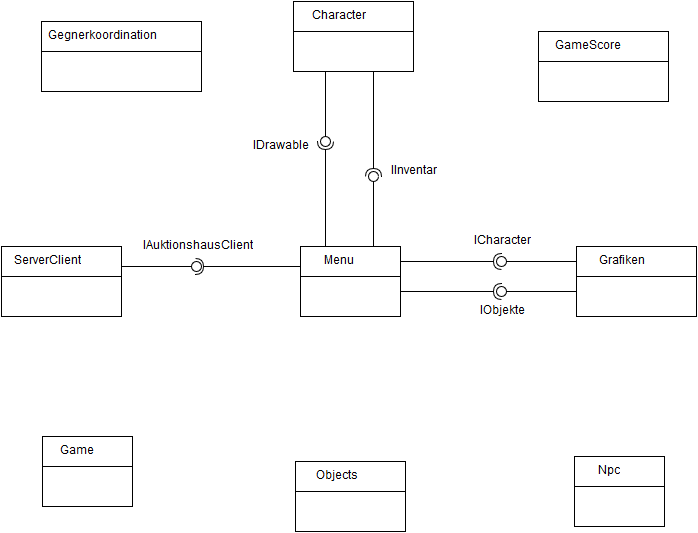

The diagram above was exported from draw.io. Its source (the exported page's mxGraphModel, read from the mxfile embedded in the PNG):
<mxGraphModel dx="880" dy="482" grid="1" gridSize="10" guides="1" tooltips="1" connect="1" arrows="1" fold="1" page="1" pageScale="1" pageWidth="826" pageHeight="1169" background="#ffffff" math="0" shadow="0">
  <root>
    <mxCell id="0" />
    <mxCell id="1" parent="0" />
    <mxCell id="11" value="" style="group" vertex="1" connectable="0" parent="1">
      <mxGeometry x="101" y="75" width="160" height="70" as="geometry" />
    </mxCell>
    <mxCell id="8" value="" style="whiteSpace=wrap;html=1;" vertex="1" parent="11">
      <mxGeometry width="160" height="70" as="geometry" />
    </mxCell>
    <mxCell id="7" value="" style="whiteSpace=wrap;html=1;" vertex="1" parent="11">
      <mxGeometry width="160" height="30" as="geometry" />
    </mxCell>
    <mxCell id="9" value="Gegnerkoordination&lt;br&gt;" style="text;html=1;strokeColor=none;fillColor=none;align=center;verticalAlign=middle;whiteSpace=wrap;overflow=hidden;" vertex="1" parent="11">
      <mxGeometry y="5" width="120" height="20" as="geometry" />
    </mxCell>
    <mxCell id="15" value="" style="group" vertex="1" connectable="0" parent="1">
      <mxGeometry x="353" y="55" width="120" height="70" as="geometry" />
    </mxCell>
    <mxCell id="16" value="" style="whiteSpace=wrap;html=1;" vertex="1" parent="15">
      <mxGeometry width="120" height="70" as="geometry" />
    </mxCell>
    <mxCell id="17" value="" style="whiteSpace=wrap;html=1;" vertex="1" parent="15">
      <mxGeometry width="120" height="30" as="geometry" />
    </mxCell>
    <mxCell id="18" value="Character" style="text;html=1;strokeColor=none;fillColor=none;align=center;verticalAlign=middle;whiteSpace=wrap;overflow=hidden;" vertex="1" parent="15">
      <mxGeometry y="5" width="90" height="20" as="geometry" />
    </mxCell>
    <mxCell id="19" value="" style="group" vertex="1" connectable="0" parent="1">
      <mxGeometry x="636" y="300" width="120" height="70" as="geometry" />
    </mxCell>
    <mxCell id="20" value="" style="whiteSpace=wrap;html=1;" vertex="1" parent="19">
      <mxGeometry width="120" height="70" as="geometry" />
    </mxCell>
    <mxCell id="21" value="" style="whiteSpace=wrap;html=1;" vertex="1" parent="19">
      <mxGeometry width="120" height="30" as="geometry" />
    </mxCell>
    <mxCell id="22" value="Grafiken" style="text;html=1;strokeColor=none;fillColor=none;align=center;verticalAlign=middle;whiteSpace=wrap;overflow=hidden;" vertex="1" parent="19">
      <mxGeometry y="5" width="90" height="20" as="geometry" />
    </mxCell>
    <mxCell id="23" value="" style="group" vertex="1" connectable="0" parent="1">
      <mxGeometry x="102" y="490" width="90" height="70" as="geometry" />
    </mxCell>
    <mxCell id="24" value="" style="whiteSpace=wrap;html=1;" vertex="1" parent="23">
      <mxGeometry width="90" height="70" as="geometry" />
    </mxCell>
    <mxCell id="25" value="" style="whiteSpace=wrap;html=1;" vertex="1" parent="23">
      <mxGeometry width="90" height="30" as="geometry" />
    </mxCell>
    <mxCell id="26" value="Game" style="text;html=1;strokeColor=none;fillColor=none;align=center;verticalAlign=middle;whiteSpace=wrap;overflow=hidden;" vertex="1" parent="23">
      <mxGeometry y="5" width="67.5" height="20" as="geometry" />
    </mxCell>
    <mxCell id="27" value="" style="group" vertex="1" connectable="0" parent="1">
      <mxGeometry x="360" y="300" width="100" height="70" as="geometry" />
    </mxCell>
    <mxCell id="28" value="" style="whiteSpace=wrap;html=1;" vertex="1" parent="27">
      <mxGeometry width="100" height="70" as="geometry" />
    </mxCell>
    <mxCell id="29" value="" style="whiteSpace=wrap;html=1;" vertex="1" parent="27">
      <mxGeometry width="100" height="30" as="geometry" />
    </mxCell>
    <mxCell id="30" value="Menu" style="text;html=1;strokeColor=none;fillColor=none;align=center;verticalAlign=middle;whiteSpace=wrap;overflow=hidden;" vertex="1" parent="27">
      <mxGeometry y="5" width="75" height="20" as="geometry" />
    </mxCell>
    <mxCell id="31" value="" style="group" vertex="1" connectable="0" parent="1">
      <mxGeometry x="634" y="510" width="90" height="70" as="geometry" />
    </mxCell>
    <mxCell id="32" value="" style="whiteSpace=wrap;html=1;" vertex="1" parent="31">
      <mxGeometry width="90" height="70" as="geometry" />
    </mxCell>
    <mxCell id="33" value="" style="whiteSpace=wrap;html=1;" vertex="1" parent="31">
      <mxGeometry width="90" height="30" as="geometry" />
    </mxCell>
    <mxCell id="34" value="Npc" style="text;html=1;strokeColor=none;fillColor=none;align=center;verticalAlign=middle;whiteSpace=wrap;overflow=hidden;" vertex="1" parent="31">
      <mxGeometry y="5" width="67.5" height="20" as="geometry" />
    </mxCell>
    <mxCell id="35" value="" style="group" vertex="1" connectable="0" parent="1">
      <mxGeometry x="355" y="515" width="110" height="70" as="geometry" />
    </mxCell>
    <mxCell id="36" value="" style="whiteSpace=wrap;html=1;" vertex="1" parent="35">
      <mxGeometry width="110" height="70" as="geometry" />
    </mxCell>
    <mxCell id="37" value="" style="whiteSpace=wrap;html=1;" vertex="1" parent="35">
      <mxGeometry width="110" height="30" as="geometry" />
    </mxCell>
    <mxCell id="38" value="Objects" style="text;html=1;strokeColor=none;fillColor=none;align=center;verticalAlign=middle;whiteSpace=wrap;overflow=hidden;" vertex="1" parent="35">
      <mxGeometry y="5" width="82.5" height="20" as="geometry" />
    </mxCell>
    <mxCell id="39" value="" style="group" vertex="1" connectable="0" parent="1">
      <mxGeometry x="598" y="85" width="130" height="70" as="geometry" />
    </mxCell>
    <mxCell id="40" value="" style="whiteSpace=wrap;html=1;" vertex="1" parent="39">
      <mxGeometry width="130" height="70" as="geometry" />
    </mxCell>
    <mxCell id="41" value="" style="whiteSpace=wrap;html=1;" vertex="1" parent="39">
      <mxGeometry width="130" height="30" as="geometry" />
    </mxCell>
    <mxCell id="42" value="GameScore" style="text;html=1;strokeColor=none;fillColor=none;align=center;verticalAlign=middle;whiteSpace=wrap;overflow=hidden;" vertex="1" parent="39">
      <mxGeometry y="5" width="97.5" height="20" as="geometry" />
    </mxCell>
    <mxCell id="43" value="" style="group" vertex="1" connectable="0" parent="1">
      <mxGeometry x="61" y="300" width="120" height="70" as="geometry" />
    </mxCell>
    <mxCell id="44" value="" style="whiteSpace=wrap;html=1;" vertex="1" parent="43">
      <mxGeometry width="120" height="70" as="geometry" />
    </mxCell>
    <mxCell id="45" value="" style="whiteSpace=wrap;html=1;" vertex="1" parent="43">
      <mxGeometry width="120" height="30" as="geometry" />
    </mxCell>
    <mxCell id="46" value="ServerClient" style="text;html=1;strokeColor=none;fillColor=none;align=center;verticalAlign=middle;whiteSpace=wrap;overflow=hidden;" vertex="1" parent="43">
      <mxGeometry y="5" width="90" height="20" as="geometry" />
    </mxCell>
    <mxCell id="47" value="" style="shape=lollipop;direction=west;html=1;" vertex="1" parent="1">
      <mxGeometry x="380" y="125" width="10" height="75" as="geometry" />
    </mxCell>
    <mxCell id="48" value="" style="shape=lollipop;direction=east;html=1;" vertex="1" parent="1">
      <mxGeometry x="428" y="225" width="10" height="75" as="geometry" />
    </mxCell>
    <mxCell id="49" value="" style="shape=requires;direction=east;html=1;" vertex="1" parent="1">
      <mxGeometry x="375" y="190" width="20" height="110" as="geometry" />
    </mxCell>
    <mxCell id="50" value="" style="shape=requires;direction=west;html=1;" vertex="1" parent="1">
      <mxGeometry x="423" y="125" width="20" height="110" as="geometry" />
    </mxCell>
    <mxCell id="51" value="IDrawable" style="text;html=1;strokeColor=none;fillColor=none;align=center;verticalAlign=middle;whiteSpace=wrap;overflow=hidden;" vertex="1" parent="1">
      <mxGeometry x="305" y="190" width="70" height="20" as="geometry" />
    </mxCell>
    <mxCell id="52" value="IInventar" style="text;html=1;strokeColor=none;fillColor=none;align=center;verticalAlign=middle;whiteSpace=wrap;overflow=hidden;" vertex="1" parent="1">
      <mxGeometry x="443" y="215" width="60" height="20" as="geometry" />
    </mxCell>
    <mxCell id="57" value="" style="group;direction=west;" vertex="1" connectable="0" parent="1">
      <mxGeometry x="460" y="335" width="176" height="20" as="geometry" />
    </mxCell>
    <mxCell id="54" value="" style="shape=lollipop;direction=north;html=1;" vertex="1" parent="57">
      <mxGeometry x="96" y="5" width="80" height="10" as="geometry" />
    </mxCell>
    <mxCell id="56" value="" style="shape=requires;direction=south;html=1;" vertex="1" parent="57">
      <mxGeometry width="106" height="20" as="geometry" />
    </mxCell>
    <mxCell id="53" value="" style="shape=lollipop;direction=north;html=1;" vertex="1" parent="1">
      <mxGeometry x="556" y="310" width="80" height="10" as="geometry" />
    </mxCell>
    <mxCell id="55" value="" style="shape=requires;direction=south;html=1;" vertex="1" parent="1">
      <mxGeometry x="460" y="305" width="106" height="20" as="geometry" />
    </mxCell>
    <mxCell id="59" value="ICharacter" style="text;html=1;strokeColor=none;fillColor=none;align=center;verticalAlign=middle;whiteSpace=wrap;overflow=hidden;" vertex="1" parent="1">
      <mxGeometry x="526" y="285" width="70" height="20" as="geometry" />
    </mxCell>
    <mxCell id="60" value="IObjekte" style="text;html=1;strokeColor=none;fillColor=none;align=center;verticalAlign=middle;whiteSpace=wrap;overflow=hidden;" vertex="1" parent="1">
      <mxGeometry x="531" y="355" width="60" height="20" as="geometry" />
    </mxCell>
    <mxCell id="61" value="" style="shape=lollipop;direction=south;html=1;" vertex="1" parent="1">
      <mxGeometry x="181" y="315" width="80" height="10" as="geometry" />
    </mxCell>
    <mxCell id="62" value="" style="shape=requires;direction=north;html=1;" vertex="1" parent="1">
      <mxGeometry x="250" y="310" width="110" height="20" as="geometry" />
    </mxCell>
    <mxCell id="63" value="IAuktionshausClient" style="text;html=1;strokeColor=none;fillColor=none;align=center;verticalAlign=middle;whiteSpace=wrap;overflow=hidden;" vertex="1" parent="1">
      <mxGeometry x="192" y="290" width="130" height="20" as="geometry" />
    </mxCell>
  </root>
</mxGraphModel>